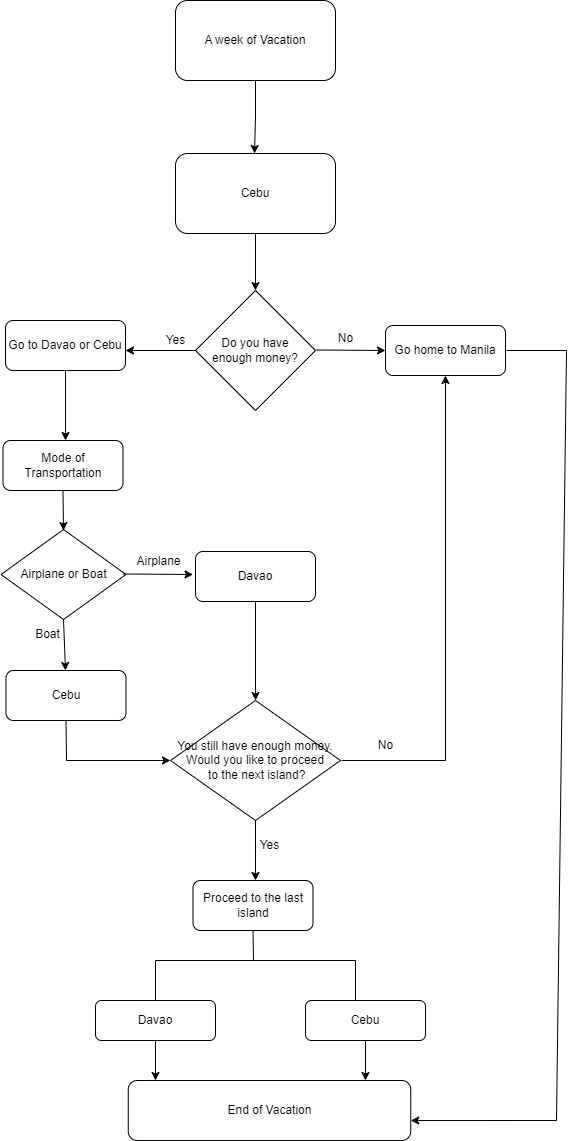

The diagram above was exported from draw.io. Its source (the exported page's mxGraphModel, read from the mxfile embedded in the PNG):
<mxGraphModel dx="1035" dy="1710" grid="1" gridSize="10" guides="1" tooltips="1" connect="1" arrows="1" fold="1" page="1" pageScale="1" pageWidth="827" pageHeight="1169" math="0" shadow="0">
  <root>
    <mxCell id="0" />
    <mxCell id="1" parent="0" />
    <mxCell id="EAjmZisyZm97tcP2uOi2-6" value="" style="edgeStyle=orthogonalEdgeStyle;rounded=0;orthogonalLoop=1;jettySize=auto;html=1;exitX=0.5;exitY=1;exitDx=0;exitDy=0;" parent="1" source="EAjmZisyZm97tcP2uOi2-2" edge="1">
      <mxGeometry relative="1" as="geometry">
        <mxPoint x="379" y="-1067" as="sourcePoint" />
        <mxPoint x="379.0000000000002" y="-1006.9999999999998" as="targetPoint" />
      </mxGeometry>
    </mxCell>
    <mxCell id="EAjmZisyZm97tcP2uOi2-2" value="A week of Vacation" style="rounded=1;whiteSpace=wrap;html=1;" parent="1" vertex="1">
      <mxGeometry x="300" y="-1160" width="160" height="80" as="geometry" />
    </mxCell>
    <mxCell id="EAjmZisyZm97tcP2uOi2-8" value="Go home to Manila" style="rounded=1;whiteSpace=wrap;html=1;" parent="1" vertex="1">
      <mxGeometry x="510" y="-835" width="120" height="50" as="geometry" />
    </mxCell>
    <mxCell id="EAjmZisyZm97tcP2uOi2-9" value="&lt;br&gt;No" style="text;html=1;align=center;verticalAlign=middle;resizable=0;points=[];autosize=1;strokeColor=none;fillColor=none;" parent="1" vertex="1">
      <mxGeometry x="450" y="-850" width="40" height="40" as="geometry" />
    </mxCell>
    <mxCell id="Qit393KmViXH-omauKFx-1" value="Cebu" style="rounded=1;whiteSpace=wrap;html=1;" vertex="1" parent="1">
      <mxGeometry x="300" y="-1007" width="160" height="80" as="geometry" />
    </mxCell>
    <mxCell id="Qit393KmViXH-omauKFx-2" value="Do you have &lt;br&gt;enough money?" style="rhombus;whiteSpace=wrap;html=1;" vertex="1" parent="1">
      <mxGeometry x="320" y="-870" width="120" height="120" as="geometry" />
    </mxCell>
    <mxCell id="Qit393KmViXH-omauKFx-7" value="" style="endArrow=classic;html=1;rounded=0;exitX=0.5;exitY=1;exitDx=0;exitDy=0;entryX=0.5;entryY=0;entryDx=0;entryDy=0;" edge="1" parent="1" source="Qit393KmViXH-omauKFx-1" target="Qit393KmViXH-omauKFx-2">
      <mxGeometry width="50" height="50" relative="1" as="geometry">
        <mxPoint x="390" y="-840" as="sourcePoint" />
        <mxPoint x="440" y="-890" as="targetPoint" />
      </mxGeometry>
    </mxCell>
    <mxCell id="Qit393KmViXH-omauKFx-8" value="" style="endArrow=classic;html=1;rounded=0;exitX=0.5;exitY=1;exitDx=0;exitDy=0;" edge="1" parent="1">
      <mxGeometry width="50" height="50" relative="1" as="geometry">
        <mxPoint x="440" y="-810.5" as="sourcePoint" />
        <mxPoint x="510" y="-810" as="targetPoint" />
      </mxGeometry>
    </mxCell>
    <mxCell id="Qit393KmViXH-omauKFx-9" value="" style="endArrow=classic;html=1;rounded=0;exitX=0;exitY=0.5;exitDx=0;exitDy=0;" edge="1" parent="1" source="Qit393KmViXH-omauKFx-2">
      <mxGeometry width="50" height="50" relative="1" as="geometry">
        <mxPoint x="230" y="-810" as="sourcePoint" />
        <mxPoint x="250" y="-810" as="targetPoint" />
      </mxGeometry>
    </mxCell>
    <mxCell id="Qit393KmViXH-omauKFx-10" value="Go to Davao or Cebu" style="rounded=1;whiteSpace=wrap;html=1;" vertex="1" parent="1">
      <mxGeometry x="130" y="-840" width="120" height="50" as="geometry" />
    </mxCell>
    <mxCell id="Qit393KmViXH-omauKFx-11" value="No" style="text;html=1;align=center;verticalAlign=middle;resizable=0;points=[];autosize=1;strokeColor=none;fillColor=none;" vertex="1" parent="1">
      <mxGeometry x="490" y="-430" width="40" height="30" as="geometry" />
    </mxCell>
    <mxCell id="Qit393KmViXH-omauKFx-15" value="" style="endArrow=classic;html=1;rounded=0;exitX=0.5;exitY=1;exitDx=0;exitDy=0;" edge="1" parent="1" source="Qit393KmViXH-omauKFx-10">
      <mxGeometry width="50" height="50" relative="1" as="geometry">
        <mxPoint x="400" y="-710" as="sourcePoint" />
        <mxPoint x="190" y="-720" as="targetPoint" />
      </mxGeometry>
    </mxCell>
    <mxCell id="Qit393KmViXH-omauKFx-16" value="Airplane or Boat" style="rhombus;whiteSpace=wrap;html=1;" vertex="1" parent="1">
      <mxGeometry x="125.5" y="-631" width="125" height="90" as="geometry" />
    </mxCell>
    <mxCell id="Qit393KmViXH-omauKFx-18" value="" style="endArrow=classic;html=1;rounded=0;exitX=0.5;exitY=1;exitDx=0;exitDy=0;" edge="1" parent="1" source="Qit393KmViXH-omauKFx-16">
      <mxGeometry width="50" height="50" relative="1" as="geometry">
        <mxPoint x="265" y="-645.5" as="sourcePoint" />
        <mxPoint x="190" y="-490" as="targetPoint" />
      </mxGeometry>
    </mxCell>
    <mxCell id="Qit393KmViXH-omauKFx-19" value="Mode of Transportation" style="rounded=1;whiteSpace=wrap;html=1;" vertex="1" parent="1">
      <mxGeometry x="127.5" y="-720" width="120" height="50" as="geometry" />
    </mxCell>
    <mxCell id="Qit393KmViXH-omauKFx-20" value="Davao" style="rounded=1;whiteSpace=wrap;html=1;" vertex="1" parent="1">
      <mxGeometry x="320" y="-609" width="120" height="50" as="geometry" />
    </mxCell>
    <mxCell id="Qit393KmViXH-omauKFx-26" value="" style="endArrow=classic;html=1;rounded=0;exitX=0.5;exitY=1;exitDx=0;exitDy=0;" edge="1" parent="1" source="Qit393KmViXH-omauKFx-19">
      <mxGeometry width="50" height="50" relative="1" as="geometry">
        <mxPoint x="200" y="-780" as="sourcePoint" />
        <mxPoint x="188" y="-630" as="targetPoint" />
      </mxGeometry>
    </mxCell>
    <mxCell id="Qit393KmViXH-omauKFx-27" value="" style="endArrow=classic;html=1;rounded=0;exitX=0.5;exitY=1;exitDx=0;exitDy=0;" edge="1" parent="1">
      <mxGeometry width="50" height="50" relative="1" as="geometry">
        <mxPoint x="247.5" y="-586.5" as="sourcePoint" />
        <mxPoint x="317.5" y="-586" as="targetPoint" />
      </mxGeometry>
    </mxCell>
    <mxCell id="Qit393KmViXH-omauKFx-28" value="Airplane" style="text;html=1;align=center;verticalAlign=middle;resizable=0;points=[];autosize=1;strokeColor=none;fillColor=none;" vertex="1" parent="1">
      <mxGeometry x="247.5" y="-614" width="70" height="30" as="geometry" />
    </mxCell>
    <mxCell id="Qit393KmViXH-omauKFx-31" value="Boat" style="text;html=1;align=center;verticalAlign=middle;resizable=0;points=[];autosize=1;strokeColor=none;fillColor=none;" vertex="1" parent="1">
      <mxGeometry x="147" y="-541" width="50" height="30" as="geometry" />
    </mxCell>
    <mxCell id="Qit393KmViXH-omauKFx-32" value="Cebu" style="rounded=1;whiteSpace=wrap;html=1;" vertex="1" parent="1">
      <mxGeometry x="130.5" y="-490" width="120" height="50" as="geometry" />
    </mxCell>
    <mxCell id="Qit393KmViXH-omauKFx-33" value="" style="endArrow=classic;html=1;rounded=0;entryX=0;entryY=0.5;entryDx=0;entryDy=0;exitX=0.5;exitY=1;exitDx=0;exitDy=0;" edge="1" parent="1" source="Qit393KmViXH-omauKFx-32" target="Qit393KmViXH-omauKFx-37">
      <mxGeometry width="50" height="50" relative="1" as="geometry">
        <mxPoint x="380" y="-400" as="sourcePoint" />
        <mxPoint x="450" y="-460" as="targetPoint" />
        <Array as="points">
          <mxPoint x="191" y="-400" />
        </Array>
      </mxGeometry>
    </mxCell>
    <mxCell id="Qit393KmViXH-omauKFx-37" value="You still have enough money. Would you like to proceed&lt;br&gt;&amp;nbsp;to the next island?" style="rhombus;whiteSpace=wrap;html=1;" vertex="1" parent="1">
      <mxGeometry x="295" y="-460" width="170" height="120" as="geometry" />
    </mxCell>
    <mxCell id="Qit393KmViXH-omauKFx-38" value="" style="endArrow=classic;html=1;rounded=0;exitX=0.5;exitY=1;exitDx=0;exitDy=0;entryX=0.5;entryY=0;entryDx=0;entryDy=0;" edge="1" parent="1" source="Qit393KmViXH-omauKFx-20" target="Qit393KmViXH-omauKFx-37">
      <mxGeometry width="50" height="50" relative="1" as="geometry">
        <mxPoint x="400" y="-410" as="sourcePoint" />
        <mxPoint x="450" y="-460" as="targetPoint" />
      </mxGeometry>
    </mxCell>
    <mxCell id="Qit393KmViXH-omauKFx-40" value="" style="endArrow=classic;html=1;rounded=0;entryX=0.5;entryY=1;entryDx=0;entryDy=0;" edge="1" parent="1" target="EAjmZisyZm97tcP2uOi2-8">
      <mxGeometry width="50" height="50" relative="1" as="geometry">
        <mxPoint x="466" y="-400" as="sourcePoint" />
        <mxPoint x="556" y="-400" as="targetPoint" />
        <Array as="points">
          <mxPoint x="570" y="-400" />
        </Array>
      </mxGeometry>
    </mxCell>
    <mxCell id="Qit393KmViXH-omauKFx-42" value="" style="endArrow=classic;html=1;rounded=0;exitX=0.5;exitY=1;exitDx=0;exitDy=0;" edge="1" parent="1" source="Qit393KmViXH-omauKFx-37">
      <mxGeometry width="50" height="50" relative="1" as="geometry">
        <mxPoint x="480" y="-390" as="sourcePoint" />
        <mxPoint x="380" y="-280" as="targetPoint" />
      </mxGeometry>
    </mxCell>
    <mxCell id="Qit393KmViXH-omauKFx-43" value="Yes" style="text;html=1;align=center;verticalAlign=middle;resizable=0;points=[];autosize=1;strokeColor=none;fillColor=none;" vertex="1" parent="1">
      <mxGeometry x="280" y="-835" width="40" height="30" as="geometry" />
    </mxCell>
    <mxCell id="Qit393KmViXH-omauKFx-46" value="Yes" style="text;html=1;align=center;verticalAlign=middle;resizable=0;points=[];autosize=1;strokeColor=none;fillColor=none;" vertex="1" parent="1">
      <mxGeometry x="374" y="-330" width="40" height="30" as="geometry" />
    </mxCell>
    <mxCell id="Qit393KmViXH-omauKFx-47" value="Proceed to the last island" style="rounded=1;whiteSpace=wrap;html=1;" vertex="1" parent="1">
      <mxGeometry x="317.5" y="-280" width="120" height="50" as="geometry" />
    </mxCell>
    <mxCell id="Qit393KmViXH-omauKFx-50" value="" style="endArrow=none;html=1;rounded=0;entryX=0.5;entryY=1;entryDx=0;entryDy=0;" edge="1" parent="1" target="Qit393KmViXH-omauKFx-47">
      <mxGeometry width="50" height="50" relative="1" as="geometry">
        <mxPoint x="378" y="-200" as="sourcePoint" />
        <mxPoint x="460" y="-240" as="targetPoint" />
      </mxGeometry>
    </mxCell>
    <mxCell id="Qit393KmViXH-omauKFx-51" value="" style="endArrow=none;html=1;rounded=0;" edge="1" parent="1">
      <mxGeometry width="50" height="50" relative="1" as="geometry">
        <mxPoint x="280" y="-200" as="sourcePoint" />
        <mxPoint x="480" y="-200" as="targetPoint" />
      </mxGeometry>
    </mxCell>
    <mxCell id="Qit393KmViXH-omauKFx-52" value="" style="endArrow=none;html=1;rounded=0;" edge="1" parent="1">
      <mxGeometry width="50" height="50" relative="1" as="geometry">
        <mxPoint x="280" y="-160" as="sourcePoint" />
        <mxPoint x="280" y="-200" as="targetPoint" />
      </mxGeometry>
    </mxCell>
    <mxCell id="Qit393KmViXH-omauKFx-53" value="" style="endArrow=none;html=1;rounded=0;" edge="1" parent="1">
      <mxGeometry width="50" height="50" relative="1" as="geometry">
        <mxPoint x="480" y="-160" as="sourcePoint" />
        <mxPoint x="480" y="-200" as="targetPoint" />
      </mxGeometry>
    </mxCell>
    <mxCell id="Qit393KmViXH-omauKFx-54" value="Davao" style="rounded=1;whiteSpace=wrap;html=1;" vertex="1" parent="1">
      <mxGeometry x="220" y="-160" width="120" height="40" as="geometry" />
    </mxCell>
    <mxCell id="Qit393KmViXH-omauKFx-55" value="Cebu" style="rounded=1;whiteSpace=wrap;html=1;" vertex="1" parent="1">
      <mxGeometry x="430" y="-160" width="120" height="40" as="geometry" />
    </mxCell>
    <mxCell id="Qit393KmViXH-omauKFx-58" value="" style="endArrow=classic;html=1;rounded=0;exitX=0.5;exitY=1;exitDx=0;exitDy=0;" edge="1" parent="1" source="Qit393KmViXH-omauKFx-54">
      <mxGeometry width="50" height="50" relative="1" as="geometry">
        <mxPoint x="410" y="50" as="sourcePoint" />
        <mxPoint x="280" y="-80" as="targetPoint" />
      </mxGeometry>
    </mxCell>
    <mxCell id="Qit393KmViXH-omauKFx-59" value="" style="endArrow=classic;html=1;rounded=0;exitX=0.5;exitY=1;exitDx=0;exitDy=0;" edge="1" parent="1" source="Qit393KmViXH-omauKFx-55">
      <mxGeometry width="50" height="50" relative="1" as="geometry">
        <mxPoint x="410" y="50" as="sourcePoint" />
        <mxPoint x="490" y="-80" as="targetPoint" />
      </mxGeometry>
    </mxCell>
    <mxCell id="Qit393KmViXH-omauKFx-60" value="End of Vacation" style="rounded=1;whiteSpace=wrap;html=1;" vertex="1" parent="1">
      <mxGeometry x="252.75" y="-80" width="282.5" height="60" as="geometry" />
    </mxCell>
    <mxCell id="Qit393KmViXH-omauKFx-61" value="" style="endArrow=classic;html=1;rounded=0;exitX=1;exitY=0.5;exitDx=0;exitDy=0;entryX=1;entryY=0.667;entryDx=0;entryDy=0;entryPerimeter=0;" edge="1" parent="1" target="Qit393KmViXH-omauKFx-60">
      <mxGeometry width="50" height="50" relative="1" as="geometry">
        <mxPoint x="631" y="-810" as="sourcePoint" />
        <mxPoint x="540" y="-40" as="targetPoint" />
        <Array as="points">
          <mxPoint x="691" y="-810" />
          <mxPoint x="681" y="-40" />
        </Array>
      </mxGeometry>
    </mxCell>
  </root>
</mxGraphModel>